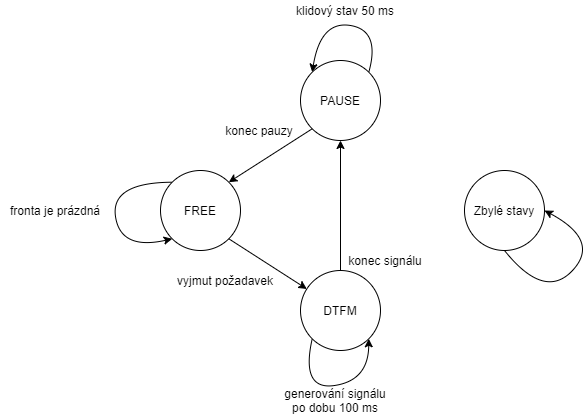

The diagram above was exported from draw.io. Its source (the exported page's mxGraphModel, read from the mxfile embedded in the PNG):
<mxGraphModel dx="1422" dy="715" grid="1" gridSize="10" guides="1" tooltips="1" connect="1" arrows="1" fold="1" page="1" pageScale="1" pageWidth="827" pageHeight="1169" math="0" shadow="0">
  <root>
    <mxCell id="0" />
    <mxCell id="1" parent="0" />
    <mxCell id="3SwXyZoP79wAsAi3G5Ih-13" value="PAUSE" style="ellipse;whiteSpace=wrap;html=1;aspect=fixed;" vertex="1" parent="1">
      <mxGeometry x="400" y="100" width="80" height="80" as="geometry" />
    </mxCell>
    <mxCell id="3SwXyZoP79wAsAi3G5Ih-14" value="FREE" style="ellipse;whiteSpace=wrap;html=1;aspect=fixed;" vertex="1" parent="1">
      <mxGeometry x="260" y="210" width="80" height="80" as="geometry" />
    </mxCell>
    <mxCell id="3SwXyZoP79wAsAi3G5Ih-15" value="DTFM" style="ellipse;whiteSpace=wrap;html=1;aspect=fixed;" vertex="1" parent="1">
      <mxGeometry x="400" y="310" width="80" height="80" as="geometry" />
    </mxCell>
    <mxCell id="3SwXyZoP79wAsAi3G5Ih-16" value="Zbylé stavy" style="ellipse;whiteSpace=wrap;html=1;aspect=fixed;" vertex="1" parent="1">
      <mxGeometry x="564" y="210" width="80" height="80" as="geometry" />
    </mxCell>
    <mxCell id="3SwXyZoP79wAsAi3G5Ih-17" value="" style="endArrow=classic;html=1;exitX=0.5;exitY=0;exitDx=0;exitDy=0;entryX=0.5;entryY=1;entryDx=0;entryDy=0;" edge="1" parent="1" source="3SwXyZoP79wAsAi3G5Ih-15" target="3SwXyZoP79wAsAi3G5Ih-13">
      <mxGeometry width="50" height="50" relative="1" as="geometry">
        <mxPoint x="620" y="300" as="sourcePoint" />
        <mxPoint x="500" y="190" as="targetPoint" />
      </mxGeometry>
    </mxCell>
    <mxCell id="3SwXyZoP79wAsAi3G5Ih-18" value="" style="endArrow=classic;html=1;exitX=1;exitY=1;exitDx=0;exitDy=0;" edge="1" parent="1" source="3SwXyZoP79wAsAi3G5Ih-14" target="3SwXyZoP79wAsAi3G5Ih-15">
      <mxGeometry width="50" height="50" relative="1" as="geometry">
        <mxPoint x="620" y="300" as="sourcePoint" />
        <mxPoint x="350" y="350" as="targetPoint" />
      </mxGeometry>
    </mxCell>
    <mxCell id="3SwXyZoP79wAsAi3G5Ih-19" value="" style="endArrow=classic;html=1;exitX=0;exitY=1;exitDx=0;exitDy=0;entryX=1;entryY=0;entryDx=0;entryDy=0;" edge="1" parent="1" source="3SwXyZoP79wAsAi3G5Ih-13" target="3SwXyZoP79wAsAi3G5Ih-14">
      <mxGeometry width="50" height="50" relative="1" as="geometry">
        <mxPoint x="330" y="200" as="sourcePoint" />
        <mxPoint x="380" y="150" as="targetPoint" />
      </mxGeometry>
    </mxCell>
    <mxCell id="3SwXyZoP79wAsAi3G5Ih-21" value="" style="curved=1;endArrow=classic;html=1;exitX=0.5;exitY=1;exitDx=0;exitDy=0;entryX=1;entryY=0.5;entryDx=0;entryDy=0;" edge="1" parent="1" source="3SwXyZoP79wAsAi3G5Ih-16" target="3SwXyZoP79wAsAi3G5Ih-16">
      <mxGeometry width="50" height="50" relative="1" as="geometry">
        <mxPoint x="550" y="420" as="sourcePoint" />
        <mxPoint x="600" y="370" as="targetPoint" />
        <Array as="points">
          <mxPoint x="644" y="340" />
          <mxPoint x="700" y="280" />
        </Array>
      </mxGeometry>
    </mxCell>
    <mxCell id="3SwXyZoP79wAsAi3G5Ih-22" value="" style="curved=1;endArrow=classic;html=1;exitX=0;exitY=0;exitDx=0;exitDy=0;entryX=0;entryY=1;entryDx=0;entryDy=0;" edge="1" parent="1" source="3SwXyZoP79wAsAi3G5Ih-14" target="3SwXyZoP79wAsAi3G5Ih-14">
      <mxGeometry width="50" height="50" relative="1" as="geometry">
        <mxPoint x="430" y="100" as="sourcePoint" />
        <mxPoint x="480" y="50" as="targetPoint" />
        <Array as="points">
          <mxPoint x="210" y="222" />
          <mxPoint x="220" y="290" />
        </Array>
      </mxGeometry>
    </mxCell>
    <mxCell id="3SwXyZoP79wAsAi3G5Ih-23" value="fronta je prázdná" style="text;html=1;strokeColor=none;fillColor=none;align=center;verticalAlign=middle;whiteSpace=wrap;rounded=0;" vertex="1" parent="1">
      <mxGeometry x="100" y="240" width="110" height="20" as="geometry" />
    </mxCell>
    <mxCell id="3SwXyZoP79wAsAi3G5Ih-24" value="vyjmut požadavek" style="text;html=1;strokeColor=none;fillColor=none;align=center;verticalAlign=middle;whiteSpace=wrap;rounded=0;" vertex="1" parent="1">
      <mxGeometry x="270" y="310" width="110" height="20" as="geometry" />
    </mxCell>
    <mxCell id="3SwXyZoP79wAsAi3G5Ih-26" value="" style="curved=1;endArrow=classic;html=1;exitX=0;exitY=1;exitDx=0;exitDy=0;entryX=1;entryY=1;entryDx=0;entryDy=0;" edge="1" parent="1" source="3SwXyZoP79wAsAi3G5Ih-15" target="3SwXyZoP79wAsAi3G5Ih-15">
      <mxGeometry width="50" height="50" relative="1" as="geometry">
        <mxPoint x="400" y="480" as="sourcePoint" />
        <mxPoint x="450" y="430" as="targetPoint" />
        <Array as="points">
          <mxPoint x="400" y="430" />
          <mxPoint x="468" y="420" />
        </Array>
      </mxGeometry>
    </mxCell>
    <mxCell id="3SwXyZoP79wAsAi3G5Ih-27" value="" style="curved=1;endArrow=classic;html=1;exitX=1;exitY=0;exitDx=0;exitDy=0;entryX=0;entryY=0;entryDx=0;entryDy=0;" edge="1" parent="1" source="3SwXyZoP79wAsAi3G5Ih-13" target="3SwXyZoP79wAsAi3G5Ih-13">
      <mxGeometry width="50" height="50" relative="1" as="geometry">
        <mxPoint x="430" y="90" as="sourcePoint" />
        <mxPoint x="480" y="40" as="targetPoint" />
        <Array as="points">
          <mxPoint x="480" y="70" />
          <mxPoint x="420" y="60" />
        </Array>
      </mxGeometry>
    </mxCell>
    <mxCell id="3SwXyZoP79wAsAi3G5Ih-28" value="generování signálu po dobu 100 ms" style="text;html=1;strokeColor=none;fillColor=none;align=center;verticalAlign=middle;whiteSpace=wrap;rounded=0;" vertex="1" parent="1">
      <mxGeometry x="380" y="430" width="110" height="20" as="geometry" />
    </mxCell>
    <mxCell id="3SwXyZoP79wAsAi3G5Ih-29" value="klidový stav 50 ms" style="text;html=1;strokeColor=none;fillColor=none;align=center;verticalAlign=middle;whiteSpace=wrap;rounded=0;" vertex="1" parent="1">
      <mxGeometry x="390" y="40" width="110" height="20" as="geometry" />
    </mxCell>
    <mxCell id="3SwXyZoP79wAsAi3G5Ih-30" value="konec signálu" style="text;html=1;strokeColor=none;fillColor=none;align=center;verticalAlign=middle;whiteSpace=wrap;rounded=0;" vertex="1" parent="1">
      <mxGeometry x="430" y="290" width="110" height="20" as="geometry" />
    </mxCell>
    <mxCell id="3SwXyZoP79wAsAi3G5Ih-31" value="konec pauzy" style="text;html=1;strokeColor=none;fillColor=none;align=center;verticalAlign=middle;whiteSpace=wrap;rounded=0;" vertex="1" parent="1">
      <mxGeometry x="304" y="160" width="110" height="20" as="geometry" />
    </mxCell>
  </root>
</mxGraphModel>